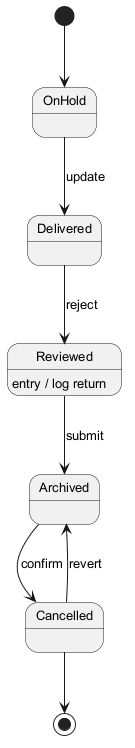

The diagram above was rendered by PlantUML. Its source (embedded in the PNG):
@startuml
skinparam backgroundColor #FFFFFF
skinparam classBackgroundColor #F3E5F5
skinparam classBorderColor #6A1B9A
skinparam defaultFontSize 13
[*] --> OnHold
OnHold --> Delivered : update
Delivered --> Reviewed : reject
Reviewed --> Archived : submit
Reviewed : entry / log return
Archived --> Cancelled : confirm
Cancelled --> Archived : revert
Cancelled --> [*]
@enduml